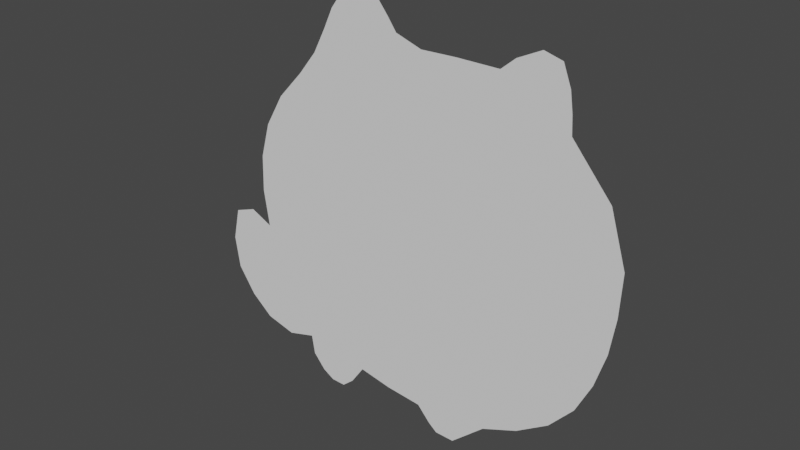 # Source: cat_mesh.blend  (saved by Blender 3.6.13; exported with 4.5.12 LTS)
import bpy
from mathutils import Matrix  # noqa: F401  (used for matrix-valued properties, if any)

bpy.ops.wm.read_factory_settings(use_empty=True)
scene = bpy.context.scene
scene.name = 'Scene'

# ---- collections
col_collection = bpy.data.collections.new('Collection'); scene.collection.children.link(col_collection)

# ---- world
world_world = bpy.data.worlds.new('World'); scene.world = world_world
world_world.use_nodes = True; world_world.node_tree.nodes.clear()
_N = world_world.node_tree.nodes; _L = world_world.node_tree.links
n0 = _N.new('ShaderNodeOutputWorld'); n0.name = 'World Output'; n0.location = (300, 300)
n1 = _N.new('ShaderNodeBackground'); n1.name = 'Background'; n1.location = (10, 300)
n1.inputs[0].default_value = (0.05088, 0.05088, 0.05088, 1.0)
_L.new(n1.outputs[0], n0.inputs[0])
n0.is_active_output = True
world_world.color = (0.05088, 0.05088, 0.05088)
world_world.use_sun_shadow = False
world_world.sun_shadow_jitter_overblur = 0.0

# ---- meshes
me_plane = bpy.data.meshes.new('Plane')
me_plane.from_pydata([(0.8325, 0.2837, -2.682e-07), (0.3795, 0.4343, -2.492e-07), (-0.3385, 0.1302, -2.607e-07), (-1.236, -0.1967, -2.644e-07), (-1.56, -0.5991, -2.66e-07), (-2.017, -1.087, -2.677e-07), (-2.351, -1.653, -2.704e-07), (-2.527, -2.265, -2.732e-07), (-2.549, -2.902, -3.028e-07), (-2.452, -3.543, -2.795e-07), (-2.23, -4.148, -2.817e-07), (-1.888, -4.668, -2.803e-07), (-1.444, -5.074, -2.746e-07), (-0.9306, -5.382, -2.676e-07), (-0.3772, -5.595, -2.609e-07), (0.2079, -5.704, -2.548e-07), (0.8358, -5.759, -2.544e-07), (1.489, -5.749, -2.588e-07), (2.131, -5.612, -2.624e-07), (2.746, -5.35, -2.646e-07), (3.298, -4.979, -2.659e-07), (3.708, -4.512, -2.661e-07), (3.972, -3.968, -2.653e-07), (4.152, -3.375, -2.643e-07), (4.243, -2.757, -2.897e-07), (4.274, -2.035, -2.523e-07), (3.998, -1.145, -2.243e-07), (3.333, -0.3609, -2.018e-07), (2.82, -0.2048, -2.302e-07), (2.174, 0.2965, -2.197e-07), (1.43, 0.301, -2.453e-07), (2.421, 0.5018, -2.011e-07), (-1.015, 0.2209, -2.266e-07), (0.2199, 0.6535, -2.133e-07), (-0.8485, 0.5681, -1.951e-07), (-0.5819, 0.9253, -1.627e-07), (0.02874, 0.89, -1.919e-07), (-0.3234, 0.9755, -1.841e-07), (2.826, 0.695, -1.836e-07), (3.315, -0.05901, -1.745e-07), (3.267, 0.267, -1.449e-07), (3.134, 0.6112, -1.137e-07), (-2.85, -3.357, -2.627e-07), (-3.242, -3.498, -2.754e-07), (-3.373, -4.076, -3.279e-07), (-3.288, -4.635, -3.785e-07), (-2.976, -5.093, -4.2e-07), (-2.588, -5.415, -4.492e-07), (-2.055, -5.551, -4.615e-07), (-1.547, -5.405, -4.483e-07), (-1.491, -5.742, -4.788e-07), (-1.275, -5.993, -5.016e-07), (-1.074, -6.109, -5.121e-07), (-0.8223, -6.114, -5.126e-07), (-0.8173, -6.109, -5.121e-07), (-0.616, -5.938, -4.966e-07), (1.071, -6.018, -2.779e-07), (1.489, -5.749, -2.588e-07), (1.216, -6.133, -2.883e-07), (1.548, -6.139, -2.889e-07), (1.796, -5.916, -2.686e-07)], [(53, 54), (54, 55), (57, 17)], [(8, 16, 24), (0, 1, 2), (2, 3, 4), (4, 5, 6), (6, 7, 8), (8, 9, 10), (10, 11, 12), (12, 13, 16), (13, 14, 16), (14, 15, 16), (16, 17, 18), (18, 19, 20), (20, 21, 22), (22, 23, 24), (24, 25, 26), (26, 27, 28), (28, 29, 30), (28, 31, 29), (0, 2, 8), (2, 4, 8), (4, 6, 8), (8, 10, 16), (10, 12, 16), (16, 18, 20), (20, 22, 16), (22, 24, 16), (24, 26, 28), (28, 30, 24), (30, 0, 24), (0, 8, 24), (2, 32, 3), (1, 33, 2), (32, 2, 34), (33, 36, 2), (36, 37, 2), (34, 2, 35), (37, 35, 2), (31, 28, 38), (27, 39, 28), (39, 40, 28), (40, 41, 28), (38, 28, 41), (9, 42, 10), (42, 43, 10), (43, 44, 10), (10, 44, 11), (44, 45, 11), (45, 46, 11), (46, 47, 11), (47, 48, 11), (48, 49, 11), (11, 49, 12), (12, 49, 13), (49, 50, 13), (50, 51, 13), (51, 52, 13), (52, 53, 13), (55, 13, 53), (13, 55, 14), (17, 16, 56), (56, 57, 58), (58, 57, 59), (57, 60, 59), (57, 18, 60)])
_uv = me_plane.uv_layers.new(name='UVMap')
_uv.uv.foreach_set('vector', [0.0, 0.0, 0.0, 0.0, 0.0, 0.0, 0.0, 0.0, 0.0, 0.0, 0.0, 0.0, 0.0, 0.0, 0.0, 0.0, 0.0, 0.0, 0.0, 0.0, 0.0, 0.0, 0.0, 0.0, 0.0, 0.0, 0.0, 0.0, 0.0, 0.0, 0.0, 0.0, 0.0, 0.0, 0.0, 0.0, 0.0, 0.0, 0.0, 0.0, 0.0, 0.0, 0.0, 0.0, 0.0, 0.0, 0.0, 0.0, 0.0, 0.0, 0.0, 0.0, 0.0, 0.0, 0.0, 0.0, 0.0, 0.0, 0.0, 0.0, 0.0, 0.0, 0.0, 0.0, 0.0, 0.0, 0.0, 0.0, 0.0, 0.0, 0.0, 0.0, 0.0, 0.0, 0.0, 0.0, 0.0, 0.0, 0.0, 0.0, 0.0, 0.0, 0.0, 0.0, 0.0, 0.0, 0.0, 0.0, 0.0, 0.0, 0.0, 0.0, 0.0, 0.0, 0.0, 0.0, 0.0, 0.0, 0.0, 0.0, 0.0, 0.0, 0.0, 0.0, 0.0, 0.0, 0.0, 0.0, 0.0, 0.0, 0.0, 0.0, 0.0, 0.0, 0.0, 0.0, 0.0, 0.0, 0.0, 0.0, 0.0, 0.0, 0.0, 0.0, 0.0, 0.0, 0.0, 0.0, 0.0, 0.0, 0.0, 0.0, 0.0, 0.0, 0.0, 0.0, 0.0, 0.0, 0.0, 0.0, 0.0, 0.0, 0.0, 0.0, 0.0, 0.0, 0.0, 0.0, 0.0, 0.0, 0.0, 0.0, 0.0, 0.0, 0.0, 0.0, 0.0, 0.0, 0.0, 0.0, 0.0, 0.0, 0.0, 0.0, 0.0, 0.0, 0.0, 0.0, 0.0, 0.0, 0.0, 0.0, 0.0, 0.0, 0.0, 0.0, 0.0, 0.0, 0.0, 0.0, 0.0, 0.0, 0.0, 0.0, 0.0, 0.0, 0.0, 0.0, 0.0, 0.0, 0.0, 0.0, 0.0, 0.0, 0.0, 0.0, 0.0, 0.0, 0.0, 0.0, 0.0, 0.0, 0.0, 0.0, 0.0, 0.0, 0.0, 0.0, 0.0, 0.0, 0.0, 0.0, 0.0, 0.0, 0.0, 0.0, 0.0, 0.0, 0.0, 0.0, 0.0, 0.0, 0.0, 0.0, 0.0, 0.0, 0.0, 0.0, 0.0, 0.0, 0.0, 0.0, 0.0, 0.0, 0.0, 0.0, 0.0, 0.0, 0.0, 0.0, 0.0, 0.0, 0.0, 0.0, 0.0, 0.0, 0.0, 0.0, 0.0, 0.0, 0.0, 0.0, 0.0, 0.0, 0.0, 0.0, 0.0, 0.0, 0.0, 0.0, 0.0, 0.0, 0.0, 0.0, 0.0, 0.0, 0.0, 0.0, 0.0, 0.0, 0.0, 0.0, 0.0, 0.0, 0.0, 0.0, 0.0, 0.0, 0.0, 0.0, 0.0, 0.0, 0.0, 0.0, 0.0, 0.0, 0.0, 0.0, 0.0, 0.0, 0.0, 0.0, 0.0, 0.0, 0.0, 0.0, 0.0, 0.0, 0.0, 0.0, 0.0, 0.0, 0.0, 0.0, 0.0, 0.0, 0.0, 0.0, 0.0, 0.0, 0.0, 0.0, 0.0, 0.0, 0.0, 0.0, 0.0, 0.0, 0.0, 0.0, 0.0, 0.0, 0.0, 0.0, 0.0, 0.0, 0.0, 0.0, 0.0, 0.0, 0.0, 0.0, 0.0, 0.0, 0.0, 0.0, 0.0, 0.0, 0.0, 0.0, 0.0, 0.0, 0.0, 0.0, 0.0, 0.0, 0.0, 0.0, 0.0, 0.0, 0.0, 0.0, 0.0, 0.0, 0.0, 0.0, 0.0, 0.0, 0.0, 0.0, 0.0, 0.0, 0.0, 0.0, 0.0, 0.0, 0.0, 0.0, 0.0, 0.0, 0.0, 0.0, 0.0, 0.0, 0.0, 0.0, 0.0, 0.0, 0.0, 0.0, 0.0, 0.0, 0.0, 0.0])
me_plane.update()

# ---- objects
ob_plane = bpy.data.objects.new('Plane', me_plane)

# ---- transforms, parenting, visibility, modifiers, constraints
ob_plane.location = (-0.05289, -2.966e-08, 0.2207)
ob_plane.rotation_euler = (1.571, -0.0, 0.0)
ob_plane.scale = (0.08228, 0.08228, 0.08228)

# ---- collection membership
col_collection.objects.link(ob_plane)

# ---- scene / render settings (as saved in the file)
scene.frame_start = 1; scene.frame_end = 250; scene.frame_set(4)
scene.render.engine = 'BLENDER_EEVEE_NEXT'
scene.cycles.sampling_pattern = 'TABULATED_SOBOL'
scene.view_settings.view_transform = 'Filmic'
bpy.context.view_layer.update()

# ---- added for rendering (the .blend has no active camera and no usable light): camera, sun
cam_auto = bpy.data.cameras.new('AutoCamera')
cam_auto.lens = 50.0
cam_auto.sensor_width = 36.0
cam_auto.clip_end = 1000.0
ob_auto_camera = bpy.data.objects.new('AutoCamera', cam_auto)
scene.collection.objects.link(ob_auto_camera)
ob_auto_camera.location = (0.779256, -0.95412, 0.644372)
ob_auto_camera.rotation_euler = (1.09748, -7.21219e-08, 0.694738)
scene.camera = ob_auto_camera
light_auto_sun = bpy.data.lights.new('AutoSun', 'SUN')
light_auto_sun.energy = 3.0
light_auto_sun.angle = 0.0523599
ob_auto_sun = bpy.data.objects.new('AutoSun', light_auto_sun)
scene.collection.objects.link(ob_auto_sun)
ob_auto_sun.rotation_euler = (0.872665, 0.174533, 0.523599)
bpy.context.view_layer.update()
